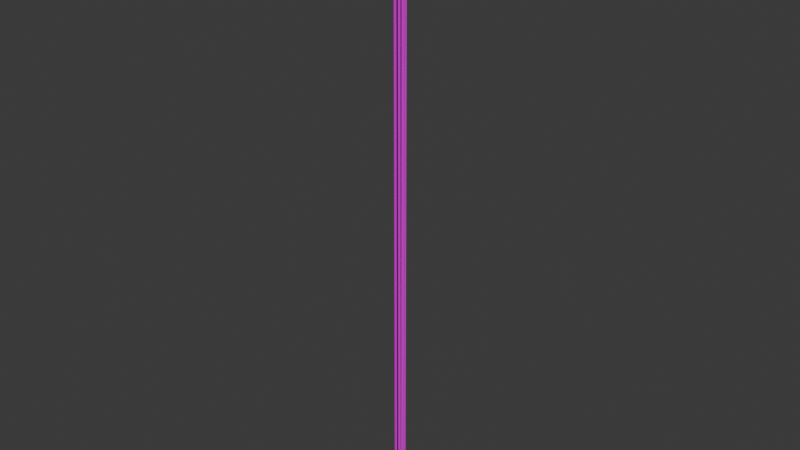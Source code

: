 # Source: WandPillar01.blend  (saved by Blender 4.0.36; exported with 4.5.12 LTS)
import bpy
from mathutils import Matrix  # noqa: F401  (used for matrix-valued properties, if any)

bpy.ops.wm.read_factory_settings(use_empty=True)
scene = bpy.context.scene
scene.name = 'Scene'

# ---- collections
col_collection = bpy.data.collections.new('Collection'); scene.collection.children.link(col_collection)

# ---- images (referenced by path relative to the original .blend; pixels are not part of the script)
import os
ASSET_DIR = os.environ.get("B2B_ASSET_DIR", "")  # directory of the original .blend (textures are referenced by path, not embedded)
HERE = os.path.dirname(os.path.abspath(__file__))  # packed textures are extracted next to this script under _unpacked/

def load_image(name, relpath, width, height, colorspace="sRGB"):
    """Load a texture the original file referenced (path relative to the .blend, or extracted next to this script)."""
    p = next((c for c in (os.path.join(HERE, relpath), os.path.join(ASSET_DIR, relpath)) if relpath and os.path.exists(c)), "")
    if p:
        img = bpy.data.images.load(p, check_existing=True)
        img.name = name
    else:  # same state as the original file: an image datablock whose file is absent (Cycles renders it pink)
        img = bpy.data.images.new(name, width, height)
        img.source = "FILE"
        img.filepath = "//" + (relpath or name)
    img.colorspace_settings.name = colorspace
    return img
img_brushed_metal_metallic_png = load_image('brushed-metal_metallic.png', 'ExportedFbx/StaticMesh/wip/brushed-metal-ue/brushed-metal_metallic.png', 1024, 1024, 'sRGB')
img_brushed_metal_roughness_png = load_image('brushed-metal_roughness.png', 'ExportedFbx/StaticMesh/wip/brushed-metal-ue/brushed-metal_roughness.png', 1024, 1024, 'sRGB')
img_brushed_metal_normal_dx_png = load_image('brushed-metal_normal-dx.png', 'ExportedFbx/StaticMesh/wip/brushed-metal-ue/brushed-metal_normal-dx.png', 1024, 1024, 'sRGB')
img_brushed_metal_albedo_png = load_image('brushed-metal_albedo.png', 'ExportedFbx/StaticMesh/wip/brushed-metal-ue/brushed-metal_albedo.png', 1024, 1024, 'sRGB')
img_brushed_metal_ao_png = load_image('brushed-metal_ao.png', 'ExportedFbx/StaticMesh/wip/brushed-metal-ue/brushed-metal_ao.png', 1024, 1024, 'sRGB')

# ---- materials (node trees are filled in below, after node groups)
mat_metal = bpy.data.materials.new('Metal')
mat_metal.use_transparent_shadow = False

# ---- material node trees
mat_metal.use_nodes = True; mat_metal.node_tree.nodes.clear()
_N = mat_metal.node_tree.nodes; _L = mat_metal.node_tree.links
n0 = _N.new('ShaderNodeOutputMaterial'); n0.name = 'Material Output'; n0.location = (264, 258)
n1 = _N.new('ShaderNodeBsdfPrincipled'); n1.name = 'Principled BSDF'; n1.location = (-26, 258)
n1.inputs[3].default_value = 1.45
n2 = _N.new('ShaderNodeTexImage'); n2.name = 'Image Texture.002'; n2.location = (-573, 219)
n2.image = img_brushed_metal_metallic_png
n3 = _N.new('ShaderNodeTexImage'); n3.name = 'Image Texture.004'; n3.location = (-695, -192)
n3.image = img_brushed_metal_roughness_png
n4 = _N.new('ShaderNodeTexImage'); n4.name = 'Image Texture.003'; n4.location = (-362, -217)
n4.image = img_brushed_metal_normal_dx_png
n5 = _N.new('ShaderNodeTexImage'); n5.name = 'Image Texture'; n5.location = (-1314, 334)
n5.image = img_brushed_metal_albedo_png
n6 = _N.new('ShaderNodeTexImage'); n6.name = 'Image Texture.001'; n6.location = (-1023, 122)
n6.image = img_brushed_metal_ao_png
n7 = _N.new('ShaderNodeMix'); n7.name = 'Mix'; n7.location = (-560, 457)
n7.width = 181
n7.data_type = 'RGBA'
n7.blend_type = 'MULTIPLY'
_L.new(n1.outputs[0], n0.inputs[0])
_L.new(n4.outputs[0], n1.inputs[5])
_L.new(n2.outputs[0], n1.inputs[1])
_L.new(n3.outputs[0], n1.inputs[2])
_L.new(n5.outputs[0], n7.inputs[6])
_L.new(n6.outputs[0], n7.inputs[7])
_L.new(n7.outputs[2], n1.inputs[0])
n0.is_active_output = True

# ---- world
world_world = bpy.data.worlds.new('World'); scene.world = world_world
world_world.use_nodes = True; world_world.node_tree.nodes.clear()
_N = world_world.node_tree.nodes; _L = world_world.node_tree.links
n0 = _N.new('ShaderNodeOutputWorld'); n0.name = 'World Output'; n0.location = (300, 300)
n1 = _N.new('ShaderNodeBackground'); n1.name = 'Background'; n1.location = (10, 300)
n1.inputs[0].default_value = (0.05088, 0.05088, 0.05088, 1.0)
_L.new(n1.outputs[0], n0.inputs[0])
n0.is_active_output = True
world_world.color = (0.05088, 0.05088, 0.05088)
world_world.use_sun_shadow = False
world_world.sun_shadow_jitter_overblur = 0.0

# ---- meshes
me_circle_001 = bpy.data.meshes.new('Circle.001')
me_circle_001.from_pydata([(-0.3524, 0.8532, -48.57), (-0.8525, 0.3541, -48.57), (-0.8527, 0.1186, -48.57), (-0.6858, 0.5205, -48.57), (-0.5191, 0.6868, -48.57), (-0.1169, 0.853, -48.57), (-0.3249, 0.7865, -48.57), (-0.7859, 0.3264, -48.57), (-0.7861, 0.1093, -48.57), (-0.6322, 0.4798, -48.57), (-0.4785, 0.6331, -48.57), (-0.1078, 0.7863, -48.57), (4.655e-08, 0.1738, -48.57), (-0.03391, 0.1705, -48.57), (-0.06652, 0.1606, -48.57), (-0.09658, 0.1445, -48.57), (-0.1229, 0.1229, -48.57), (-0.1445, 0.09658, -48.57), (-0.1606, 0.06653, -48.57), (-0.1705, 0.03391, -48.57), (-0.1738, 1.83e-08, -48.57), (4.655e-08, 0.2243, -48.57), (-0.04376, 0.22, -48.57), (-0.08583, 0.2072, -48.57), (-0.1246, 0.1865, -48.57), (-0.1586, 0.1586, -48.57), (-0.1865, 0.1246, -48.57), (-0.2072, 0.08583, -48.57), (-0.22, 0.04376, -48.57), (-0.2243, 1.83e-08, -48.57), (-0.8156, 0.3909, -48.57), (-0.7518, 0.3604, -48.57), (-0.8526, 0.2997, -48.57), (-0.7859, 0.2762, -48.57), (-0.4022, 0.8035, -48.57), (-0.3708, 0.7407, -48.57), (-0.283, 0.8531, -48.57), (-0.2609, 0.7864, -48.57), (-0.4022, 0.8035, 48.93), (-0.3524, 0.8532, 48.93), (-0.8526, 0.2997, 48.93), (-0.8525, 0.3541, 48.93), (-0.8156, 0.3909, 48.93), (-0.6858, 0.5205, 48.93), (-0.283, 0.8531, 48.93), (-0.1169, 0.853, 48.93), (-0.3708, 0.7407, 48.93), (-0.3249, 0.7865, 48.93), (-0.7859, 0.2762, 48.93), (-0.7859, 0.3264, 48.93), (-0.7518, 0.3604, 48.93), (-0.6322, 0.4798, 48.93), (-0.2609, 0.7864, 48.93), (-0.1078, 0.7863, 48.93), (-0.5191, 0.6868, 48.93), (-0.4785, 0.6331, 48.93), (-0.7861, 0.1093, 48.93), (-0.8527, 0.1186, 48.93), (-0.03391, 0.1705, 48.93), (4.655e-08, 0.1738, 48.93), (-0.06652, 0.1606, 48.93), (-0.09658, 0.1445, 48.93), (-0.1229, 0.1229, 48.93), (-0.1445, 0.09658, 48.93), (-0.1606, 0.06653, 48.93), (-0.1705, 0.03391, 48.93), (-0.1738, 1.83e-08, 48.93), (-0.04376, 0.22, 48.93), (-0.1246, 0.1865, 48.93), (4.655e-08, 0.2243, 48.93), (-0.08583, 0.2072, 48.93), (-0.1586, 0.1586, 48.93), (-0.1865, 0.1246, 48.93), (-0.2072, 0.08583, 48.93), (-0.22, 0.04376, 48.93), (-0.2243, 1.83e-08, 48.93), (0.3524, 0.8532, -48.57), (0.8525, 0.3541, -48.57), (0.8527, 0.1186, -48.57), (0.6858, 0.5205, -48.57), (0.5191, 0.6868, -48.57), (0.1169, 0.853, -48.57), (0.3249, 0.7865, -48.57), (0.7859, 0.3264, -48.57), (0.7861, 0.1093, -48.57), (0.6322, 0.4798, -48.57), (0.4785, 0.6331, -48.57), (0.1078, 0.7863, -48.57), (0.03391, 0.1705, -48.57), (0.06653, 0.1606, -48.57), (0.09658, 0.1445, -48.57), (0.1229, 0.1229, -48.57), (0.1445, 0.09658, -48.57), (0.1606, 0.06653, -48.57), (0.1705, 0.03391, -48.57), (0.1738, 1.83e-08, -48.57), (0.04376, 0.22, -48.57), (0.08583, 0.2072, -48.57), (0.1246, 0.1865, -48.57), (0.1586, 0.1586, -48.57), (0.1865, 0.1246, -48.57), (0.2072, 0.08583, -48.57), (0.22, 0.04376, -48.57), (0.2243, 1.83e-08, -48.57), (0.8156, 0.3909, -48.57), (0.7518, 0.3604, -48.57), (0.8526, 0.2997, -48.57), (0.7859, 0.2762, -48.57), (0.4022, 0.8035, -48.57), (0.3708, 0.7407, -48.57), (0.283, 0.8531, -48.57), (0.2609, 0.7864, -48.57), (0.4022, 0.8035, 48.93), (0.3524, 0.8532, 48.93), (0.8526, 0.2997, 48.93), (0.8525, 0.3541, 48.93), (0.8156, 0.3909, 48.93), (0.6858, 0.5205, 48.93), (0.283, 0.8531, 48.93), (0.1169, 0.853, 48.93), (0.3708, 0.7407, 48.93), (0.3249, 0.7865, 48.93), (0.7859, 0.2762, 48.93), (0.7859, 0.3264, 48.93), (0.7518, 0.3604, 48.93), (0.6322, 0.4798, 48.93), (0.2609, 0.7864, 48.93), (0.1078, 0.7863, 48.93), (0.5191, 0.6868, 48.93), (0.4785, 0.6331, 48.93), (0.7861, 0.1093, 48.93), (0.8527, 0.1186, 48.93), (0.03391, 0.1705, 48.93), (0.06653, 0.1606, 48.93), (0.09658, 0.1445, 48.93), (0.1229, 0.1229, 48.93), (0.1445, 0.09658, 48.93), (0.1606, 0.06653, 48.93), (0.1705, 0.03391, 48.93), (0.1738, 1.83e-08, 48.93), (0.04376, 0.22, 48.93), (0.1246, 0.1865, 48.93), (0.08583, 0.2072, 48.93), (0.1586, 0.1586, 48.93), (0.1865, 0.1246, 48.93), (0.2072, 0.08583, 48.93), (0.22, 0.04376, 48.93), (0.2243, 1.83e-08, 48.93), (-0.3524, -0.8532, -48.57), (-0.8525, -0.3541, -48.57), (-0.8527, -0.1186, -48.57), (-0.6858, -0.5205, -48.57), (-0.5191, -0.6868, -48.57), (-0.1169, -0.853, -48.57), (-0.3249, -0.7865, -48.57), (-0.7859, -0.3264, -48.57), (-0.7861, -0.1093, -48.57), (-0.6322, -0.4798, -48.57), (-0.4785, -0.6331, -48.57), (-0.1078, -0.7863, -48.57), (4.655e-08, -0.1738, -48.57), (-0.03391, -0.1705, -48.57), (-0.06652, -0.1606, -48.57), (-0.09658, -0.1445, -48.57), (-0.1229, -0.1229, -48.57), (-0.1445, -0.09658, -48.57), (-0.1606, -0.06653, -48.57), (-0.1705, -0.03391, -48.57), (4.655e-08, -0.2243, -48.57), (-0.04376, -0.22, -48.57), (-0.08583, -0.2072, -48.57), (-0.1246, -0.1865, -48.57), (-0.1586, -0.1586, -48.57), (-0.1865, -0.1246, -48.57), (-0.2072, -0.08583, -48.57), (-0.22, -0.04376, -48.57), (-0.8156, -0.3909, -48.57), (-0.7518, -0.3604, -48.57), (-0.8526, -0.2997, -48.57), (-0.7859, -0.2762, -48.57), (-0.4022, -0.8035, -48.57), (-0.3708, -0.7407, -48.57), (-0.283, -0.8531, -48.57), (-0.2609, -0.7864, -48.57), (-0.4022, -0.8035, 48.93), (-0.3524, -0.8532, 48.93), (-0.8526, -0.2997, 48.93), (-0.8525, -0.3541, 48.93), (-0.8156, -0.3909, 48.93), (-0.6858, -0.5205, 48.93), (-0.283, -0.8531, 48.93), (-0.1169, -0.853, 48.93), (-0.3708, -0.7407, 48.93), (-0.3249, -0.7865, 48.93), (-0.7859, -0.2762, 48.93), (-0.7859, -0.3264, 48.93), (-0.7518, -0.3604, 48.93), (-0.6322, -0.4798, 48.93), (-0.2609, -0.7864, 48.93), (-0.1078, -0.7863, 48.93), (-0.5191, -0.6868, 48.93), (-0.4785, -0.6331, 48.93), (-0.7861, -0.1093, 48.93), (-0.8527, -0.1186, 48.93), (-0.03391, -0.1705, 48.93), (4.655e-08, -0.1738, 48.93), (-0.06652, -0.1606, 48.93), (-0.09658, -0.1445, 48.93), (-0.1229, -0.1229, 48.93), (-0.1445, -0.09658, 48.93), (-0.1606, -0.06653, 48.93), (-0.1705, -0.03391, 48.93), (-0.04376, -0.22, 48.93), (-0.1246, -0.1865, 48.93), (4.655e-08, -0.2243, 48.93), (-0.08583, -0.2072, 48.93), (-0.1586, -0.1586, 48.93), (-0.1865, -0.1246, 48.93), (-0.2072, -0.08583, 48.93), (-0.22, -0.04376, 48.93), (0.3524, -0.8532, -48.57), (0.8525, -0.3541, -48.57), (0.8527, -0.1186, -48.57), (0.6858, -0.5205, -48.57), (0.5191, -0.6868, -48.57), (0.1169, -0.853, -48.57), (0.3249, -0.7865, -48.57), (0.7859, -0.3264, -48.57), (0.7861, -0.1093, -48.57), (0.6322, -0.4798, -48.57), (0.4785, -0.6331, -48.57), (0.1078, -0.7863, -48.57), (0.03391, -0.1705, -48.57), (0.06653, -0.1606, -48.57), (0.09658, -0.1445, -48.57), (0.1229, -0.1229, -48.57), (0.1445, -0.09658, -48.57), (0.1606, -0.06653, -48.57), (0.1705, -0.03391, -48.57), (0.04376, -0.22, -48.57), (0.08583, -0.2072, -48.57), (0.1246, -0.1865, -48.57), (0.1586, -0.1586, -48.57), (0.1865, -0.1246, -48.57), (0.2072, -0.08583, -48.57), (0.22, -0.04376, -48.57), (0.8156, -0.3909, -48.57), (0.7518, -0.3604, -48.57), (0.8526, -0.2997, -48.57), (0.7859, -0.2762, -48.57), (0.4022, -0.8035, -48.57), (0.3708, -0.7407, -48.57), (0.283, -0.8531, -48.57), (0.2609, -0.7864, -48.57), (0.4022, -0.8035, 48.93), (0.3524, -0.8532, 48.93), (0.8526, -0.2997, 48.93), (0.8525, -0.3541, 48.93), (0.8156, -0.3909, 48.93), (0.6858, -0.5205, 48.93), (0.283, -0.8531, 48.93), (0.1169, -0.853, 48.93), (0.3708, -0.7407, 48.93), (0.3249, -0.7865, 48.93), (0.7859, -0.2762, 48.93), (0.7859, -0.3264, 48.93), (0.7518, -0.3604, 48.93), (0.6322, -0.4798, 48.93), (0.2609, -0.7864, 48.93), (0.1078, -0.7863, 48.93), (0.5191, -0.6868, 48.93), (0.4785, -0.6331, 48.93), (0.7861, -0.1093, 48.93), (0.8527, -0.1186, 48.93), (0.03391, -0.1705, 48.93), (0.06653, -0.1606, 48.93), (0.09658, -0.1445, 48.93), (0.1229, -0.1229, 48.93), (0.1445, -0.09658, 48.93), (0.1606, -0.06653, 48.93), (0.1705, -0.03391, 48.93), (0.04376, -0.22, 48.93), (0.1246, -0.1865, 48.93), (0.08583, -0.2072, 48.93), (0.1586, -0.1586, 48.93), (0.1865, -0.1246, 48.93), (0.2072, -0.08583, 48.93), (0.22, -0.04376, 48.93), (4.655e-08, 0.1701, -49.2), (4.655e-08, 0.1701, -48.49), (0.03318, 0.1668, -49.2), (0.03318, 0.1668, -48.49), (0.06509, 0.1571, -49.2), (0.06509, 0.1571, -48.49), (0.0945, 0.1414, -49.2), (0.0945, 0.1414, -48.49), (0.1203, 0.1203, -49.2), (0.1203, 0.1203, -48.49), (0.1414, 0.0945, -49.2), (0.1414, 0.0945, -48.49), (0.1571, 0.06509, -49.2), (0.1571, 0.06509, -48.49), (0.1668, 0.03318, -49.2), (0.1668, 0.03318, -48.49), (0.1701, 1.83e-08, -49.2), (0.1701, 1.83e-08, -48.49), (0.1668, -0.03318, -49.2), (0.1668, -0.03318, -48.49), (0.1571, -0.06509, -49.2), (0.1571, -0.06509, -48.49), (0.1414, -0.0945, -49.2), (0.1414, -0.0945, -48.49), (0.1203, -0.1203, -49.2), (0.1203, -0.1203, -48.49), (0.0945, -0.1414, -49.2), (0.0945, -0.1414, -48.49), (0.06509, -0.1571, -49.2), (0.06509, -0.1571, -48.49), (0.03318, -0.1668, -49.2), (0.03318, -0.1668, -48.49), (4.655e-08, -0.1701, -49.2), (4.655e-08, -0.1701, -48.49), (-0.03318, -0.1668, -49.2), (-0.03318, -0.1668, -48.49), (-0.06509, -0.1571, -49.2), (-0.06509, -0.1571, -48.49), (-0.0945, -0.1414, -49.2), (-0.0945, -0.1414, -48.49), (-0.1203, -0.1203, -49.2), (-0.1203, -0.1203, -48.49), (-0.1414, -0.0945, -49.2), (-0.1414, -0.0945, -48.49), (-0.1571, -0.06509, -49.2), (-0.1571, -0.06509, -48.49), (-0.1668, -0.03318, -49.2), (-0.1668, -0.03318, -48.49), (-0.1701, 1.83e-08, -49.2), (-0.1701, 1.83e-08, -48.49), (-0.1668, 0.03318, -49.2), (-0.1668, 0.03318, -48.49), (-0.1571, 0.06509, -49.2), (-0.1571, 0.06509, -48.49), (-0.1414, 0.0945, -49.2), (-0.1414, 0.0945, -48.49), (-0.1203, 0.1203, -49.2), (-0.1203, 0.1203, -48.49), (-0.0945, 0.1414, -49.2), (-0.0945, 0.1414, -48.49), (-0.06509, 0.1571, -49.2), (-0.06509, 0.1571, -48.49), (-0.03318, 0.1668, -49.2), (-0.03318, 0.1668, -48.49), (4.655e-08, 0.1701, -48.94), (0.03318, 0.1668, -48.94), (0.06509, 0.1571, -48.94), (0.0945, 0.1414, -48.94), (0.1203, 0.1203, -48.94), (0.1414, 0.0945, -48.94), (0.1571, 0.06509, -48.94), (0.1668, 0.03318, -48.94), (0.1701, 1.83e-08, -48.94), (0.1668, -0.03318, -48.94), (0.1571, -0.06509, -48.94), (0.1414, -0.0945, -48.94), (0.1203, -0.1203, -48.94), (0.0945, -0.1414, -48.94), (0.06509, -0.1571, -48.94), (0.03318, -0.1668, -48.94), (4.655e-08, -0.1701, -48.94), (-0.03318, -0.1668, -48.94), (-0.06509, -0.1571, -48.94), (-0.0945, -0.1414, -48.94), (-0.1203, -0.1203, -48.94), (-0.1414, -0.0945, -48.94), (-0.1571, -0.06509, -48.94), (-0.1668, -0.03318, -48.94), (-0.1701, 1.83e-08, -48.94), (-0.1668, 0.03318, -48.94), (-0.1571, 0.06509, -48.94), (-0.1414, 0.0945, -48.94), (-0.1203, 0.1203, -48.94), (-0.0945, 0.1414, -48.94), (-0.06509, 0.1571, -48.94), (-0.03318, 0.1668, -48.94), (2.327e-08, 0.8505, -49.27), (0.1659, 0.8341, -49.27), (0.1659, 0.8341, -48.94), (0.3255, 0.7857, -49.27), (0.3255, 0.7857, -48.94), (0.4725, 0.7071, -49.27), (0.4725, 0.7071, -48.94), (0.6014, 0.6014, -49.27), (0.6014, 0.6014, -48.94), (0.7071, 0.4725, -49.27), (0.7071, 0.4725, -48.94), (0.7857, 0.3255, -49.27), (0.7857, 0.3255, -48.94), (0.8341, 0.1659, -49.27), (0.8341, 0.1659, -48.94), (0.8505, 1.178e-08, -49.27), (0.8505, 1.178e-08, -48.94), (0.8341, -0.1659, -49.27), (0.8341, -0.1659, -48.94), (0.7857, -0.3255, -49.27), (0.7857, -0.3255, -48.94), (0.7071, -0.4725, -49.27), (0.7071, -0.4725, -48.94), (0.6014, -0.6014, -49.27), (0.6014, -0.6014, -48.94), (0.4725, -0.7071, -49.27), (0.4725, -0.7071, -48.94), (0.3255, -0.7857, -49.27), (0.3255, -0.7857, -48.94), (0.1659, -0.8341, -49.27), (0.1659, -0.8341, -48.94), (2.327e-08, -0.8505, -49.27), (2.327e-08, -0.8505, -48.94), (-0.1659, -0.8341, -49.27), (-0.1659, -0.8341, -48.94), (-0.3255, -0.7857, -49.27), (-0.3255, -0.7857, -48.94), (-0.4725, -0.7071, -49.27), (-0.4725, -0.7071, -48.94), (-0.6014, -0.6014, -49.27), (-0.6014, -0.6014, -48.94), (-0.7071, -0.4725, -49.27), (-0.7071, -0.4725, -48.94), (-0.7857, -0.3255, -49.27), (-0.7857, -0.3255, -48.94), (-0.8341, -0.1659, -49.27), (-0.8341, -0.1659, -48.94), (-0.8505, 1.178e-08, -49.27), (-0.8505, 1.178e-08, -48.94), (-0.8341, 0.1659, -49.27), (-0.8341, 0.1659, -48.94), (-0.7857, 0.3255, -49.27), (-0.7857, 0.3255, -48.94), (-0.7071, 0.4725, -49.27), (-0.7071, 0.4725, -48.94), (-0.6014, 0.6014, -49.27), (-0.6014, 0.6014, -48.94), (-0.4725, 0.7071, -49.27), (-0.4725, 0.7071, -48.94), (-0.3255, 0.7857, -49.27), (-0.3255, 0.7857, -48.94), (-0.1659, 0.8341, -49.27), (-0.1659, 0.8341, -48.94), (2.327e-08, 0.8505, -48.94)], [], [(30, 31, 9, 3), (6, 37, 36, 0), (34, 35, 6, 0), (32, 33, 7, 1), (12, 21, 22, 13), (13, 22, 23, 14), (14, 23, 24, 15), (7, 33, 28, 27), (15, 24, 25, 16), (26, 31, 7, 27), (16, 25, 26, 17), (22, 37, 6, 23), (17, 26, 27, 18), (18, 27, 28, 19), (19, 28, 29, 20), (6, 35, 24, 23), (1, 7, 31, 30), (2, 8, 33, 32), (4, 10, 35, 34), (5, 36, 37, 11), (42, 43, 51, 50), (47, 39, 44, 52), (38, 39, 47, 46), (40, 41, 49, 48), (59, 58, 67, 69), (58, 60, 70, 67), (60, 61, 68, 70), (49, 73, 74, 48), (61, 62, 71, 68), (72, 73, 49, 50), (62, 63, 72, 71), (67, 70, 47, 52), (63, 64, 73, 72), (64, 65, 74, 73), (65, 66, 75, 74), (47, 70, 68, 46), (41, 42, 50, 49), (57, 40, 48, 56), (54, 38, 46, 55), (45, 53, 52, 44), (8, 2, 57, 56), (34, 0, 39, 38), (25, 24, 68, 71), (0, 36, 44, 39), (12, 13, 58, 59), (32, 1, 41, 40), (26, 25, 71, 72), (13, 14, 60, 58), (20, 29, 75, 66), (30, 3, 43, 42), (14, 15, 61, 60), (28, 33, 48, 74), (36, 5, 45, 44), (15, 16, 62, 61), (31, 26, 72, 50), (29, 28, 74, 75), (16, 17, 63, 62), (1, 30, 42, 41), (17, 18, 64, 63), (9, 31, 50, 51), (18, 19, 65, 64), (11, 37, 52, 53), (21, 12, 59, 69), (19, 20, 66, 65), (2, 32, 40, 57), (3, 9, 51, 43), (37, 22, 67, 52), (33, 8, 56, 48), (24, 35, 46, 68), (10, 4, 54, 55), (22, 21, 69, 67), (4, 34, 38, 54), (5, 11, 53, 45), (35, 10, 55, 46), (104, 79, 85, 105), (82, 76, 110, 111), (108, 76, 82, 109), (106, 77, 83, 107), (12, 88, 96, 21), (88, 89, 97, 96), (89, 90, 98, 97), (83, 101, 102, 107), (90, 91, 99, 98), (100, 101, 83, 105), (91, 92, 100, 99), (96, 97, 82, 111), (92, 93, 101, 100), (93, 94, 102, 101), (94, 95, 103, 102), (82, 97, 98, 109), (77, 104, 105, 83), (78, 106, 107, 84), (80, 108, 109, 86), (81, 87, 111, 110), (116, 124, 125, 117), (121, 126, 118, 113), (112, 120, 121, 113), (114, 122, 123, 115), (59, 69, 140, 132), (132, 140, 142, 133), (133, 142, 141, 134), (123, 122, 146, 145), (134, 141, 143, 135), (144, 124, 123, 145), (135, 143, 144, 136), (140, 126, 121, 142), (136, 144, 145, 137), (137, 145, 146, 138), (138, 146, 147, 139), (121, 120, 141, 142), (115, 123, 124, 116), (131, 130, 122, 114), (128, 129, 120, 112), (119, 118, 126, 127), (84, 130, 131, 78), (108, 112, 113, 76), (99, 143, 141, 98), (76, 113, 118, 110), (12, 59, 132, 88), (106, 114, 115, 77), (100, 144, 143, 99), (88, 132, 133, 89), (95, 139, 147, 103), (104, 116, 117, 79), (89, 133, 134, 90), (102, 146, 122, 107), (110, 118, 119, 81), (90, 134, 135, 91), (105, 124, 144, 100), (103, 147, 146, 102), (91, 135, 136, 92), (77, 115, 116, 104), (92, 136, 137, 93), (85, 125, 124, 105), (93, 137, 138, 94), (87, 127, 126, 111), (94, 138, 139, 95), (78, 131, 114, 106), (79, 117, 125, 85), (111, 126, 140, 96), (107, 122, 130, 84), (98, 141, 120, 109), (86, 129, 128, 80), (96, 140, 69, 21), (80, 128, 112, 108), (81, 119, 127, 87), (109, 120, 129, 86), (176, 151, 157, 177), (154, 148, 182, 183), (180, 148, 154, 181), (178, 149, 155, 179), (160, 161, 169, 168), (161, 162, 170, 169), (162, 163, 171, 170), (155, 174, 175, 179), (163, 164, 172, 171), (173, 174, 155, 177), (164, 165, 173, 172), (169, 170, 154, 183), (165, 166, 174, 173), (166, 167, 175, 174), (167, 20, 29, 175), (154, 170, 171, 181), (149, 176, 177, 155), (150, 178, 179, 156), (152, 180, 181, 158), (153, 159, 183, 182), (188, 196, 197, 189), (193, 198, 190, 185), (184, 192, 193, 185), (186, 194, 195, 187), (205, 214, 212, 204), (204, 212, 215, 206), (206, 215, 213, 207), (195, 194, 219, 218), (207, 213, 216, 208), (217, 196, 195, 218), (208, 216, 217, 209), (212, 198, 193, 215), (209, 217, 218, 210), (210, 218, 219, 211), (211, 219, 75, 66), (193, 192, 213, 215), (187, 195, 196, 188), (203, 202, 194, 186), (200, 201, 192, 184), (191, 190, 198, 199), (156, 202, 203, 150), (180, 184, 185, 148), (172, 216, 213, 171), (148, 185, 190, 182), (160, 205, 204, 161), (178, 186, 187, 149), (173, 217, 216, 172), (161, 204, 206, 162), (176, 188, 189, 151), (162, 206, 207, 163), (175, 219, 194, 179), (182, 190, 191, 153), (163, 207, 208, 164), (177, 196, 217, 173), (29, 75, 219, 175), (164, 208, 209, 165), (149, 187, 188, 176), (165, 209, 210, 166), (157, 197, 196, 177), (166, 210, 211, 167), (159, 199, 198, 183), (168, 214, 205, 160), (167, 211, 66, 20), (150, 203, 186, 178), (151, 189, 197, 157), (183, 198, 212, 169), (179, 194, 202, 156), (171, 213, 192, 181), (158, 201, 200, 152), (169, 212, 214, 168), (152, 200, 184, 180), (153, 191, 199, 159), (181, 192, 201, 158), (246, 247, 229, 223), (226, 253, 252, 220), (250, 251, 226, 220), (248, 249, 227, 221), (160, 168, 239, 232), (232, 239, 240, 233), (233, 240, 241, 234), (227, 249, 245, 244), (234, 241, 242, 235), (243, 247, 227, 244), (235, 242, 243, 236), (239, 253, 226, 240), (236, 243, 244, 237), (237, 244, 245, 238), (238, 245, 103, 95), (226, 251, 241, 240), (221, 227, 247, 246), (222, 228, 249, 248), (224, 230, 251, 250), (225, 252, 253, 231), (258, 259, 267, 266), (263, 255, 260, 268), (254, 255, 263, 262), (256, 257, 265, 264), (205, 274, 281, 214), (274, 275, 283, 281), (275, 276, 282, 283), (265, 286, 287, 264), (276, 277, 284, 282), (285, 286, 265, 266), (277, 278, 285, 284), (281, 283, 263, 268), (278, 279, 286, 285), (279, 280, 287, 286), (280, 139, 147, 287), (263, 283, 282, 262), (257, 258, 266, 265), (273, 256, 264, 272), (270, 254, 262, 271), (261, 269, 268, 260), (228, 222, 273, 272), (250, 220, 255, 254), (242, 241, 282, 284), (220, 252, 260, 255), (160, 232, 274, 205), (248, 221, 257, 256), (243, 242, 284, 285), (232, 233, 275, 274), (246, 223, 259, 258), (233, 234, 276, 275), (245, 249, 264, 287), (252, 225, 261, 260), (234, 235, 277, 276), (247, 243, 285, 266), (103, 245, 287, 147), (235, 236, 278, 277), (221, 246, 258, 257), (236, 237, 279, 278), (229, 247, 266, 267), (237, 238, 280, 279), (231, 253, 268, 269), (238, 95, 139, 280), (222, 248, 256, 273), (223, 229, 267, 259), (253, 239, 281, 268), (249, 228, 272, 264), (241, 251, 262, 282), (230, 224, 270, 271), (239, 168, 214, 281), (224, 250, 254, 270), (225, 231, 269, 261), (251, 230, 271, 262), (352, 289, 291, 353), (353, 291, 293, 354), (354, 293, 295, 355), (355, 295, 297, 356), (356, 297, 299, 357), (357, 299, 301, 358), (358, 301, 303, 359), (359, 303, 305, 360), (360, 305, 307, 361), (361, 307, 309, 362), (362, 309, 311, 363), (363, 311, 313, 364), (364, 313, 315, 365), (365, 315, 317, 366), (366, 317, 319, 367), (367, 319, 321, 368), (368, 321, 323, 369), (369, 323, 325, 370), (370, 325, 327, 371), (371, 327, 329, 372), (372, 329, 331, 373), (373, 331, 333, 374), (374, 333, 335, 375), (375, 335, 337, 376), (376, 337, 339, 377), (377, 339, 341, 378), (378, 341, 343, 379), (379, 343, 345, 380), (380, 345, 347, 381), (381, 347, 349, 382), (291, 289, 351, 349, 347, 345, 343, 341, 339, 337, 335, 333, 331, 329, 327, 325, 323, 321, 319, 317, 315, 313, 311, 309, 307, 305, 303, 301, 299, 297, 295, 293), (382, 349, 351, 383), (383, 351, 289, 352), (288, 290, 292, 294, 296, 298, 300, 302, 304, 306, 308, 310, 312, 314, 316, 318, 320, 322, 324, 326, 328, 330, 332, 334, 336, 338, 340, 342, 344, 346, 348, 350), (312, 310, 405, 407), (294, 292, 387, 389), (373, 374, 428, 426), (346, 344, 439, 441), (374, 375, 430, 428), (328, 326, 421, 423), (375, 376, 432, 430), (310, 308, 403, 405), (376, 377, 434, 432), (292, 290, 385, 387), (344, 342, 437, 439), (377, 378, 436, 434), (326, 324, 419, 421), (378, 379, 438, 436), (308, 306, 401, 403), (352, 353, 386, 447), (379, 380, 440, 438), (353, 354, 388, 386), (342, 340, 435, 437), (380, 381, 442, 440), (290, 288, 384, 385), (354, 355, 390, 388), (324, 322, 417, 419), (381, 382, 444, 442), (306, 304, 399, 401), (355, 356, 392, 390), (382, 383, 446, 444), (356, 357, 394, 392), (340, 338, 433, 435), (383, 352, 447, 446), (357, 358, 396, 394), (322, 320, 415, 417), (445, 446, 447, 384), (443, 444, 446, 445), (441, 442, 444, 443), (439, 440, 442, 441), (437, 438, 440, 439), (435, 436, 438, 437), (433, 434, 436, 435), (431, 432, 434, 433), (429, 430, 432, 431), (427, 428, 430, 429), (425, 426, 428, 427), (423, 424, 426, 425), (421, 422, 424, 423), (419, 420, 422, 421), (417, 418, 420, 419), (415, 416, 418, 417), (413, 414, 416, 415), (411, 412, 414, 413), (409, 410, 412, 411), (407, 408, 410, 409), (405, 406, 408, 407), (403, 404, 406, 405), (401, 402, 404, 403), (399, 400, 402, 401), (397, 398, 400, 399), (395, 396, 398, 397), (393, 394, 396, 395), (391, 392, 394, 393), (389, 390, 392, 391), (387, 388, 390, 389), (385, 386, 388, 387), (384, 447, 386, 385), (372, 373, 426, 424), (330, 328, 423, 425), (371, 372, 424, 422), (348, 346, 441, 443), (296, 294, 389, 391), (370, 371, 422, 420), (314, 312, 407, 409), (369, 370, 420, 418), (332, 330, 425, 427), (368, 369, 418, 416), (350, 348, 443, 445), (298, 296, 391, 393), (367, 368, 416, 414), (316, 314, 409, 411), (366, 367, 414, 412), (334, 332, 427, 429), (365, 366, 412, 410), (288, 350, 445, 384), (364, 365, 410, 408), (300, 298, 393, 395), (318, 316, 411, 413), (363, 364, 408, 406), (336, 334, 429, 431), (362, 363, 406, 404), (361, 362, 404, 402), (302, 300, 395, 397), (320, 318, 413, 415), (360, 361, 402, 400), (338, 336, 431, 433), (359, 360, 400, 398), (358, 359, 398, 396), (304, 302, 397, 399)])
_uv = me_circle_001.uv_layers.new(name='UVMap')
_uv.uv.foreach_set('vector', [0.02785, 0.9944, 0.0284, 0.9941, 0.02944, 0.9951, 0.02897, 0.9955, 0.03209, 0.9978, 0.03264, 0.9978, 0.03245, 0.9983, 0.03185, 0.9983, 0.03142, 0.9979, 0.03169, 0.9974, 0.03209, 0.9978, 0.03185, 0.9983, 0.02754, 0.9936, 0.02811, 0.9934, 0.02811, 0.9938, 0.02754, 0.994, 0.03489, 0.9925, 0.03489, 0.9929, 0.03451, 0.9929, 0.03459, 0.9925, 0.03459, 0.9925, 0.03451, 0.9929, 0.03415, 0.9928, 0.03431, 0.9924, 0.03431, 0.9924, 0.03415, 0.9928, 0.03381, 0.9926, 0.03405, 0.9922, 0.02811, 0.9938, 0.02811, 0.9934, 0.03299, 0.9914, 0.0331, 0.9917, 0.03405, 0.9922, 0.03381, 0.9926, 0.03352, 0.9924, 0.03383, 0.992, 0.03328, 0.9921, 0.0284, 0.9941, 0.02811, 0.9938, 0.0331, 0.9917, 0.03383, 0.992, 0.03352, 0.9924, 0.03328, 0.9921, 0.03364, 0.9918, 0.03451, 0.9929, 0.03264, 0.9978, 0.03209, 0.9978, 0.03415, 0.9928, 0.03364, 0.9918, 0.03328, 0.9921, 0.0331, 0.9917, 0.0335, 0.9916, 0.0335, 0.9916, 0.0331, 0.9917, 0.03299, 0.9914, 0.03342, 0.9913, 0.03342, 0.9913, 0.03299, 0.9914, 0.03295, 0.991, 0.03339, 0.991, 0.03209, 0.9978, 0.03169, 0.9974, 0.03381, 0.9926, 0.03415, 0.9928, 0.02754, 0.994, 0.02811, 0.9938, 0.0284, 0.9941, 0.02785, 0.9944, 0.02753, 0.992, 0.02811, 0.9919, 0.02811, 0.9934, 0.02754, 0.9936, 0.03041, 0.9969, 0.03076, 0.9964, 0.03169, 0.9974, 0.03142, 0.9979, 0.03388, 0.9983, 0.03245, 0.9983, 0.03264, 0.9978, 0.03396, 0.9978, 0.06533, 0.9241, 0.06422, 0.9252, 0.06375, 0.9248, 0.06479, 0.9238, 0.0611, 0.9275, 0.06134, 0.928, 0.06074, 0.928, 0.06055, 0.9275, 0.06177, 0.9276, 0.06134, 0.928, 0.0611, 0.9275, 0.0615, 0.9271, 0.06565, 0.9233, 0.06565, 0.9237, 0.06508, 0.9235, 0.06508, 0.9231, 0.0583, 0.9222, 0.0586, 0.9222, 0.05868, 0.9226, 0.0583, 0.9226, 0.0586, 0.9222, 0.05888, 0.9221, 0.05904, 0.9225, 0.05868, 0.9226, 0.05888, 0.9221, 0.05914, 0.9219, 0.05938, 0.9223, 0.05904, 0.9225, 0.06508, 0.9235, 0.06009, 0.9214, 0.0602, 0.9211, 0.06508, 0.9231, 0.05914, 0.9219, 0.05936, 0.9217, 0.05967, 0.9221, 0.05938, 0.9223, 0.05991, 0.9218, 0.06009, 0.9214, 0.06508, 0.9235, 0.06479, 0.9238, 0.05936, 0.9217, 0.05955, 0.9215, 0.05991, 0.9218, 0.05967, 0.9221, 0.05868, 0.9226, 0.05904, 0.9225, 0.0611, 0.9275, 0.06055, 0.9275, 0.05955, 0.9215, 0.05969, 0.9213, 0.06009, 0.9214, 0.05991, 0.9218, 0.05969, 0.9213, 0.05977, 0.921, 0.0602, 0.9211, 0.06009, 0.9214, 0.05977, 0.921, 0.0598, 0.9207, 0.06024, 0.9207, 0.0602, 0.9211, 0.0611, 0.9275, 0.05904, 0.9225, 0.05938, 0.9223, 0.0615, 0.9271, 0.06565, 0.9237, 0.06533, 0.9241, 0.06479, 0.9238, 0.06508, 0.9235, 0.06566, 0.9217, 0.06565, 0.9233, 0.06508, 0.9231, 0.06508, 0.9216, 0.06278, 0.9266, 0.06177, 0.9276, 0.0615, 0.9271, 0.06243, 0.9261, 0.05931, 0.928, 0.05923, 0.9275, 0.06055, 0.9275, 0.06074, 0.928, 0.06301, 0.8991, 0.06246, 0.8991, 0.06246, 0.0009766, 0.06301, 0.0009766, 0.1422, 0.8755, 0.1416, 0.8755, 0.1416, 0.0009766, 0.1422, 0.0009766, 0.02507, 0.9832, 0.02465, 0.9832, 0.02465, 0.0009766, 0.02507, 0.0009766, 0.1416, 0.8755, 0.1411, 0.8755, 0.1411, 0.0009766, 0.1416, 0.0009766, 0.06817, 0.8863, 0.06787, 0.8863, 0.06787, 0.0009766, 0.06817, 0.0009766, 0.109, 0.8757, 0.1085, 0.8757, 0.1085, 0.0009766, 0.109, 0.0009766, 0.02546, 0.9832, 0.02507, 0.9832, 0.02507, 0.0009766, 0.02546, 0.0009766, 0.06787, 0.8863, 0.06756, 0.8863, 0.06756, 0.0009766, 0.06787, 0.0009766, 0.1824, 0.8707, 0.182, 0.8707, 0.182, 0.0009766, 0.1824, 0.0009766, 0.1466, 0.8753, 0.1451, 0.8753, 0.1451, 0.0009766, 0.1466, 0.0009766, 0.06756, 0.8863, 0.06726, 0.8863, 0.06726, 0.0009766, 0.06756, 0.0009766, 0.02319, 0.9859, 0.01869, 0.9859, 0.01869, 0.0009766, 0.02319, 0.0009766, 0.1411, 0.8755, 0.1397, 0.8755, 0.1397, 0.0009766, 0.1411, 0.0009766, 0.06726, 0.8863, 0.06696, 0.8863, 0.06696, 0.0009766, 0.06726, 0.0009766, 0.02982, 0.9832, 0.02546, 0.9832, 0.02546, 0.0009766, 0.02982, 0.0009766, 0.09947, 0.8776, 0.09912, 0.8776, 0.09912, 0.0009766, 0.09947, 0.0009766, 0.06696, 0.8863, 0.0667, 0.8863, 0.0667, 0.0009766, 0.06696, 0.0009766, 0.147, 0.8753, 0.1466, 0.8753, 0.1466, 0.0009766, 0.147, 0.0009766, 0.0667, 0.8863, 0.06646, 0.8863, 0.06646, 0.0009766, 0.0667, 0.0009766, 0.09427, 0.8805, 0.09288, 0.8805, 0.09288, 0.0009766, 0.09427, 0.0009766, 0.07238, 0.8863, 0.07214, 0.8863, 0.07214, 0.0009766, 0.07238, 0.0009766, 0.1749, 0.8708, 0.1736, 0.8708, 0.1736, 0.0009766, 0.1749, 0.0009766, 0.1768, 0.8707, 0.1764, 0.8707, 0.1764, 0.0009766, 0.1768, 0.0009766, 0.07214, 0.8863, 0.07186, 0.8863, 0.07186, 0.0009766, 0.07214, 0.0009766, 0.1105, 0.8757, 0.109, 0.8757, 0.109, 0.0009766, 0.1105, 0.0009766, 0.05303, 0.9131, 0.05249, 0.9131, 0.05249, 0.0009766, 0.05303, 0.0009766, 0.2613, 0.8415, 0.2561, 0.8415, 0.2561, 0.0009766, 0.2613, 0.0009766, 0.1722, 0.8709, 0.1708, 0.8709, 0.1708, 0.0009766, 0.1722, 0.0009766, 0.2344, 0.8417, 0.2292, 0.8417, 0.2292, 0.0009766, 0.2344, 0.0009766, 0.2016, 0.8554, 0.201, 0.8554, 0.201, 0.0009766, 0.2016, 0.0009766, 0.1042, 0.8776, 0.1038, 0.8776, 0.1038, 0.0009766, 0.1042, 0.0009766, 0.1436, 0.8755, 0.1422, 0.8755, 0.1422, 0.0009766, 0.1436, 0.0009766, 0.2056, 0.8527, 0.205, 0.8527, 0.205, 0.0009766, 0.2056, 0.0009766, 0.09142, 0.8805, 0.09017, 0.8805, 0.09017, 0.0009766, 0.09142, 0.0009766, 0.04192, 0.9944, 0.0408, 0.9955, 0.04034, 0.9951, 0.04137, 0.9941, 0.03769, 0.9978, 0.03792, 0.9983, 0.03733, 0.9983, 0.03714, 0.9978, 0.03835, 0.9979, 0.03792, 0.9983, 0.03769, 0.9978, 0.03808, 0.9974, 0.04224, 0.9936, 0.04224, 0.994, 0.04166, 0.9938, 0.04166, 0.9934, 0.03489, 0.9925, 0.03518, 0.9925, 0.03526, 0.9929, 0.03489, 0.9929, 0.03518, 0.9925, 0.03546, 0.9924, 0.03563, 0.9928, 0.03526, 0.9929, 0.03546, 0.9924, 0.03572, 0.9922, 0.03596, 0.9926, 0.03563, 0.9928, 0.04166, 0.9938, 0.03667, 0.9917, 0.03678, 0.9914, 0.04166, 0.9934, 0.03572, 0.9922, 0.03595, 0.992, 0.03625, 0.9924, 0.03596, 0.9926, 0.03649, 0.9921, 0.03667, 0.9917, 0.04166, 0.9938, 0.04137, 0.9941, 0.03595, 0.992, 0.03613, 0.9918, 0.03649, 0.9921, 0.03625, 0.9924, 0.03526, 0.9929, 0.03563, 0.9928, 0.03769, 0.9978, 0.03714, 0.9978, 0.03613, 0.9918, 0.03627, 0.9916, 0.03667, 0.9917, 0.03649, 0.9921, 0.03627, 0.9916, 0.03636, 0.9913, 0.03678, 0.9914, 0.03667, 0.9917, 0.03636, 0.9913, 0.03638, 0.991, 0.03682, 0.991, 0.03678, 0.9914, 0.03769, 0.9978, 0.03563, 0.9928, 0.03596, 0.9926, 0.03808, 0.9974, 0.04224, 0.994, 0.04192, 0.9944, 0.04137, 0.9941, 0.04166, 0.9938, 0.04224, 0.992, 0.04224, 0.9936, 0.04166, 0.9934, 0.04166, 0.9919, 0.03936, 0.9969, 0.03835, 0.9979, 0.03808, 0.9974, 0.03901, 0.9964, 0.03589, 0.9983, 0.03582, 0.9978, 0.03714, 0.9978, 0.03733, 0.9983, 0.05127, 0.9241, 0.05182, 0.9238, 0.05285, 0.9248, 0.05239, 0.9252, 0.0555, 0.9275, 0.05605, 0.9275, 0.05586, 0.928, 0.05527, 0.928, 0.05484, 0.9276, 0.05511, 0.9271, 0.0555, 0.9275, 0.05527, 0.928, 0.05095, 0.9233, 0.05153, 0.9231, 0.05153, 0.9235, 0.05095, 0.9237, 0.0583, 0.9222, 0.0583, 0.9226, 0.05793, 0.9226, 0.05801, 0.9222, 0.05801, 0.9222, 0.05793, 0.9226, 0.05756, 0.9225, 0.05773, 0.9221, 0.05773, 0.9221, 0.05756, 0.9225, 0.05723, 0.9223, 0.05747, 0.9219, 0.05153, 0.9235, 0.05153, 0.9231, 0.05641, 0.9211, 0.05652, 0.9214, 0.05747, 0.9219, 0.05723, 0.9223, 0.05694, 0.9221, 0.05724, 0.9217, 0.0567, 0.9218, 0.05182, 0.9238, 0.05153, 0.9235, 0.05652, 0.9214, 0.05724, 0.9217, 0.05694, 0.9221, 0.0567, 0.9218, 0.05706, 0.9215, 0.05793, 0.9226, 0.05605, 0.9275, 0.0555, 0.9275, 0.05756, 0.9225, 0.05706, 0.9215, 0.0567, 0.9218, 0.05652, 0.9214, 0.05692, 0.9213, 0.05692, 0.9213, 0.05652, 0.9214, 0.05641, 0.9211, 0.05683, 0.921, 0.05683, 0.921, 0.05641, 0.9211, 0.05637, 0.9207, 0.05681, 0.9207, 0.0555, 0.9275, 0.05511, 0.9271, 0.05723, 0.9223, 0.05756, 0.9225, 0.05095, 0.9237, 0.05153, 0.9235, 0.05182, 0.9238, 0.05127, 0.9241, 0.05095, 0.9217, 0.05153, 0.9216, 0.05153, 0.9231, 0.05095, 0.9233, 0.05383, 0.9266, 0.05418, 0.9261, 0.05511, 0.9271, 0.05484, 0.9276, 0.0573, 0.928, 0.05586, 0.928, 0.05605, 0.9275, 0.05737, 0.9275, 0.2071, 0.8525, 0.2071, 0.0009766, 0.2076, 0.0009766, 0.2076, 0.8525, 0.08813, 0.8808, 0.08813, 0.0009766, 0.08871, 0.0009766, 0.08871, 0.8808, 0.03169, 0.9822, 0.03169, 0.0009766, 0.03208, 0.0009766, 0.03208, 0.9822, 0.1569, 0.8753, 0.1569, 0.0009766, 0.1575, 0.0009766, 0.1575, 0.8753, 0.06817, 0.8863, 0.06817, 0.0009766, 0.06845, 0.0009766, 0.06845, 0.8863, 0.1134, 0.8756, 0.1134, 0.0009766, 0.1139, 0.0009766, 0.1139, 0.8756, 0.03127, 0.9822, 0.03127, 0.0009766, 0.03169, 0.0009766, 0.03169, 0.9822, 0.06845, 0.8863, 0.06845, 0.0009766, 0.06869, 0.0009766, 0.06869, 0.8863, 0.1801, 0.8707, 0.1801, 0.0009766, 0.1806, 0.0009766, 0.1806, 0.8707, 0.1143, 0.8756, 0.1143, 0.0009766, 0.1158, 0.0009766, 0.1158, 0.8756, 0.07752, 0.8861, 0.07752, 0.0009766, 0.07776, 0.0009766, 0.07776, 0.8861, 0.2359, 0.8417, 0.2359, 0.0009766, 0.2412, 0.0009766, 0.2412, 0.8417, 0.1575, 0.8753, 0.1575, 0.0009766, 0.1588, 0.0009766, 0.1588, 0.8753, 0.07776, 0.8861, 0.07776, 0.0009766, 0.07804, 0.0009766, 0.07804, 0.8861, 0.2493, 0.8415, 0.2493, 0.0009766, 0.2546, 0.0009766, 0.2546, 0.8415, 0.1634, 0.8728, 0.1634, 0.0009766, 0.1637, 0.0009766, 0.1637, 0.8728, 0.07804, 0.8861, 0.07804, 0.0009766, 0.07833, 0.0009766, 0.07833, 0.8861, 0.1139, 0.8756, 0.1139, 0.0009766, 0.1143, 0.0009766, 0.1143, 0.8756, 0.07833, 0.8861, 0.07833, 0.0009766, 0.07864, 0.0009766, 0.07864, 0.8861, 0.1207, 0.8756, 0.1207, 0.0009766, 0.1221, 0.0009766, 0.1221, 0.8756, 0.07864, 0.8861, 0.07864, 0.0009766, 0.07895, 0.0009766, 0.07895, 0.8861, 0.1901, 0.8705, 0.1901, 0.0009766, 0.1914, 0.0009766, 0.1914, 0.8705, 0.07895, 0.8861, 0.07895, 0.0009766, 0.07924, 0.0009766, 0.07924, 0.8861, 0.1119, 0.8756, 0.1119, 0.0009766, 0.1134, 0.0009766, 0.1134, 0.8756, 0.1969, 0.8556, 0.1969, 0.0009766, 0.1975, 0.0009766, 0.1975, 0.8556, 0.01278, 0.9877, 0.01278, 0.0009766, 0.01724, 0.0009766, 0.01724, 0.9877, 0.154, 0.8753, 0.154, 0.0009766, 0.1554, 0.0009766, 0.1554, 0.8753, 0.03208, 0.9822, 0.03208, 0.0009766, 0.0364, 0.0009766, 0.0364, 0.9822, 0.0505, 0.9137, 0.0505, 0.0009766, 0.05104, 0.0009766, 0.05104, 0.9137, 0.1035, 0.8776, 0.1035, 0.0009766, 0.1038, 0.0009766, 0.1038, 0.8776, 0.08677, 0.8808, 0.08677, 0.0009766, 0.08813, 0.0009766, 0.08813, 0.8808, 0.05847, 0.9056, 0.05847, 0.0009766, 0.05901, 0.0009766, 0.05901, 0.9056, 0.1235, 0.8756, 0.1235, 0.0009766, 0.1248, 0.0009766, 0.1248, 0.8756, 0.02785, 0.9876, 0.02897, 0.9865, 0.02944, 0.9869, 0.0284, 0.9879, 0.03209, 0.9842, 0.03185, 0.9836, 0.03245, 0.9836, 0.03264, 0.9842, 0.03142, 0.9841, 0.03185, 0.9836, 0.03209, 0.9842, 0.03169, 0.9846, 0.02754, 0.9884, 0.02754, 0.9879, 0.02811, 0.9882, 0.02811, 0.9886, 0.03489, 0.9895, 0.03459, 0.9895, 0.03451, 0.9891, 0.03489, 0.9891, 0.03459, 0.9895, 0.03431, 0.9896, 0.03415, 0.9892, 0.03451, 0.9891, 0.03431, 0.9896, 0.03405, 0.9897, 0.03381, 0.9894, 0.03415, 0.9892, 0.02811, 0.9882, 0.0331, 0.9902, 0.03299, 0.9906, 0.02811, 0.9886, 0.03405, 0.9897, 0.03383, 0.9899, 0.03352, 0.9896, 0.03381, 0.9894, 0.03328, 0.9899, 0.0331, 0.9902, 0.02811, 0.9882, 0.0284, 0.9879, 0.03383, 0.9899, 0.03364, 0.9902, 0.03328, 0.9899, 0.03352, 0.9896, 0.03451, 0.9891, 0.03415, 0.9892, 0.03209, 0.9842, 0.03264, 0.9842, 0.03364, 0.9902, 0.0335, 0.9904, 0.0331, 0.9902, 0.03328, 0.9899, 0.0335, 0.9904, 0.03342, 0.9907, 0.03299, 0.9906, 0.0331, 0.9902, 0.03342, 0.9907, 0.03339, 0.991, 0.03295, 0.991, 0.03299, 0.9906, 0.03209, 0.9842, 0.03415, 0.9892, 0.03381, 0.9894, 0.03169, 0.9846, 0.02754, 0.9879, 0.02785, 0.9876, 0.0284, 0.9879, 0.02811, 0.9882, 0.02753, 0.99, 0.02754, 0.9884, 0.02811, 0.9886, 0.02811, 0.99, 0.03041, 0.9851, 0.03142, 0.9841, 0.03169, 0.9846, 0.03076, 0.9855, 0.03388, 0.9836, 0.03396, 0.9842, 0.03264, 0.9842, 0.03245, 0.9836, 0.06533, 0.9173, 0.06479, 0.9176, 0.06375, 0.9165, 0.06422, 0.9162, 0.0611, 0.9139, 0.06055, 0.9139, 0.06074, 0.9133, 0.06134, 0.9133, 0.06177, 0.9138, 0.0615, 0.9143, 0.0611, 0.9139, 0.06134, 0.9133, 0.06565, 0.9181, 0.06508, 0.9183, 0.06508, 0.9179, 0.06565, 0.9176, 0.0583, 0.9192, 0.0583, 0.9188, 0.05868, 0.9188, 0.0586, 0.9192, 0.0586, 0.9192, 0.05868, 0.9188, 0.05904, 0.9189, 0.05888, 0.9193, 0.05888, 0.9193, 0.05904, 0.9189, 0.05938, 0.9191, 0.05914, 0.9194, 0.06508, 0.9179, 0.06508, 0.9183, 0.0602, 0.9203, 0.06009, 0.9199, 0.05914, 0.9194, 0.05938, 0.9191, 0.05967, 0.9193, 0.05936, 0.9196, 0.05991, 0.9196, 0.06479, 0.9176, 0.06508, 0.9179, 0.06009, 0.9199, 0.05936, 0.9196, 0.05967, 0.9193, 0.05991, 0.9196, 0.05955, 0.9199, 0.05868, 0.9188, 0.06055, 0.9139, 0.0611, 0.9139, 0.05904, 0.9189, 0.05955, 0.9199, 0.05991, 0.9196, 0.06009, 0.9199, 0.05969, 0.9201, 0.05969, 0.9201, 0.06009, 0.9199, 0.0602, 0.9203, 0.05977, 0.9204, 0.05977, 0.9204, 0.0602, 0.9203, 0.06024, 0.9207, 0.0598, 0.9207, 0.0611, 0.9139, 0.0615, 0.9143, 0.05938, 0.9191, 0.05904, 0.9189, 0.06565, 0.9176, 0.06508, 0.9179, 0.06479, 0.9176, 0.06533, 0.9173, 0.06566, 0.9197, 0.06508, 0.9197, 0.06508, 0.9183, 0.06565, 0.9181, 0.06278, 0.9148, 0.06243, 0.9152, 0.0615, 0.9143, 0.06177, 0.9138, 0.05931, 0.9133, 0.06074, 0.9133, 0.06055, 0.9139, 0.05923, 0.9139, 0.203, 0.8554, 0.203, 0.0009766, 0.2036, 0.0009766, 0.2036, 0.8554, 0.1186, 0.8756, 0.1186, 0.0009766, 0.1192, 0.0009766, 0.1192, 0.8756, 0.1017, 0.8776, 0.1017, 0.0009766, 0.102, 0.0009766, 0.102, 0.8776, 0.1867, 0.8705, 0.1867, 0.0009766, 0.1873, 0.0009766, 0.1873, 0.8705, 0.07556, 0.8861, 0.07556, 0.0009766, 0.07583, 0.0009766, 0.07583, 0.8861, 0.1358, 0.8755, 0.1358, 0.0009766, 0.1363, 0.0009766, 0.1363, 0.8755, 0.1013, 0.8776, 0.1013, 0.0009766, 0.1017, 0.0009766, 0.1017, 0.8776, 0.07583, 0.8861, 0.07583, 0.0009766, 0.07607, 0.0009766, 0.07607, 0.8861, 0.1367, 0.8755, 0.1367, 0.0009766, 0.1382, 0.0009766, 0.1382, 0.8755, 0.07015, 0.8863, 0.07015, 0.0009766, 0.07038, 0.0009766, 0.07038, 0.8863, 0.2426, 0.8415, 0.2426, 0.0009766, 0.2479, 0.0009766, 0.2479, 0.8415, 0.1873, 0.8705, 0.1873, 0.0009766, 0.1887, 0.0009766, 0.1887, 0.8705, 0.07038, 0.8863, 0.07038, 0.0009766, 0.07065, 0.0009766, 0.07065, 0.8863, 0.2158, 0.8417, 0.2158, 0.0009766, 0.2211, 0.0009766, 0.2211, 0.8417, 0.09947, 0.8776, 0.09947, 0.0009766, 0.09985, 0.0009766, 0.09985, 0.8776, 0.07065, 0.8863, 0.07065, 0.0009766, 0.07095, 0.0009766, 0.07095, 0.8863, 0.1363, 0.8755, 0.1363, 0.0009766, 0.1367, 0.0009766, 0.1367, 0.8755, 0.07095, 0.8863, 0.07095, 0.0009766, 0.07125, 0.0009766, 0.07125, 0.8863, 0.08392, 0.8808, 0.08392, 0.0009766, 0.08531, 0.0009766, 0.08531, 0.8808, 0.07125, 0.8863, 0.07125, 0.0009766, 0.07156, 0.0009766, 0.07156, 0.8863, 0.1603, 0.8753, 0.1603, 0.0009766, 0.1616, 0.0009766, 0.1616, 0.8753, 0.1783, 0.8707, 0.1783, 0.0009766, 0.1787, 0.0009766, 0.1787, 0.8707, 0.07156, 0.8863, 0.07156, 0.0009766, 0.07186, 0.0009766, 0.07186, 0.8863, 0.1343, 0.8755, 0.1343, 0.0009766, 0.1358, 0.0009766, 0.1358, 0.8755, 0.1929, 0.8589, 0.1929, 0.0009766, 0.1935, 0.0009766, 0.1935, 0.8589, 0.03786, 0.9753, 0.03786, 0.0009766, 0.04237, 0.0009766, 0.04237, 0.9753, 0.1839, 0.8706, 0.1839, 0.0009766, 0.1853, 0.0009766, 0.1853, 0.8706, 0.006875, 0.9884, 0.006875, 0.0009766, 0.01133, 0.0009766, 0.01133, 0.9884, 0.05448, 0.9062, 0.05448, 0.0009766, 0.05502, 0.0009766, 0.05502, 0.9062, 0.1652, 0.8728, 0.1652, 0.0009766, 0.1655, 0.0009766, 0.1655, 0.8728, 0.1173, 0.8756, 0.1173, 0.0009766, 0.1186, 0.0009766, 0.1186, 0.8756, 0.06446, 0.8986, 0.06446, 0.0009766, 0.06501, 0.0009766, 0.06501, 0.8986, 0.08121, 0.8808, 0.08121, 0.0009766, 0.08247, 0.0009766, 0.08247, 0.8808, 0.04192, 0.9876, 0.04137, 0.9879, 0.04034, 0.9869, 0.0408, 0.9865, 0.03769, 0.9842, 0.03714, 0.9842, 0.03733, 0.9836, 0.03792, 0.9836, 0.03835, 0.9841, 0.03808, 0.9846, 0.03769, 0.9842, 0.03792, 0.9836, 0.04224, 0.9884, 0.04166, 0.9886, 0.04166, 0.9882, 0.04224, 0.9879, 0.03489, 0.9895, 0.03489, 0.9891, 0.03526, 0.9891, 0.03518, 0.9895, 0.03518, 0.9895, 0.03526, 0.9891, 0.03563, 0.9892, 0.03546, 0.9896, 0.03546, 0.9896, 0.03563, 0.9892, 0.03596, 0.9894, 0.03572, 0.9897, 0.04166, 0.9882, 0.04166, 0.9886, 0.03678, 0.9906, 0.03667, 0.9902, 0.03572, 0.9897, 0.03596, 0.9894, 0.03625, 0.9896, 0.03595, 0.9899, 0.03649, 0.9899, 0.04137, 0.9879, 0.04166, 0.9882, 0.03667, 0.9902, 0.03595, 0.9899, 0.03625, 0.9896, 0.03649, 0.9899, 0.03613, 0.9902, 0.03526, 0.9891, 0.03714, 0.9842, 0.03769, 0.9842, 0.03563, 0.9892, 0.03613, 0.9902, 0.03649, 0.9899, 0.03667, 0.9902, 0.03627, 0.9904, 0.03627, 0.9904, 0.03667, 0.9902, 0.03678, 0.9906, 0.03636, 0.9907, 0.03636, 0.9907, 0.03678, 0.9906, 0.03682, 0.991, 0.03638, 0.991, 0.03769, 0.9842, 0.03808, 0.9846, 0.03596, 0.9894, 0.03563, 0.9892, 0.04224, 0.9879, 0.04166, 0.9882, 0.04137, 0.9879, 0.04192, 0.9876, 0.04224, 0.99, 0.04166, 0.99, 0.04166, 0.9886, 0.04224, 0.9884, 0.03936, 0.9851, 0.03901, 0.9855, 0.03808, 0.9846, 0.03835, 0.9841, 0.03589, 0.9836, 0.03733, 0.9836, 0.03714, 0.9842, 0.03582, 0.9842, 0.05127, 0.9173, 0.05239, 0.9162, 0.05285, 0.9165, 0.05182, 0.9176, 0.0555, 0.9139, 0.05527, 0.9133, 0.05586, 0.9133, 0.05605, 0.9139, 0.05484, 0.9138, 0.05527, 0.9133, 0.0555, 0.9139, 0.05511, 0.9143, 0.05095, 0.9181, 0.05095, 0.9176, 0.05153, 0.9179, 0.05153, 0.9183, 0.0583, 0.9192, 0.05801, 0.9192, 0.05793, 0.9188, 0.0583, 0.9188, 0.05801, 0.9192, 0.05773, 0.9193, 0.05756, 0.9189, 0.05793, 0.9188, 0.05773, 0.9193, 0.05747, 0.9194, 0.05723, 0.9191, 0.05756, 0.9189, 0.05153, 0.9179, 0.05652, 0.9199, 0.05641, 0.9203, 0.05153, 0.9183, 0.05747, 0.9194, 0.05724, 0.9196, 0.05694, 0.9193, 0.05723, 0.9191, 0.0567, 0.9196, 0.05652, 0.9199, 0.05153, 0.9179, 0.05182, 0.9176, 0.05724, 0.9196, 0.05706, 0.9199, 0.0567, 0.9196, 0.05694, 0.9193, 0.05793, 0.9188, 0.05756, 0.9189, 0.0555, 0.9139, 0.05605, 0.9139, 0.05706, 0.9199, 0.05692, 0.9201, 0.05652, 0.9199, 0.0567, 0.9196, 0.05692, 0.9201, 0.05683, 0.9204, 0.05641, 0.9203, 0.05652, 0.9199, 0.05683, 0.9204, 0.05681, 0.9207, 0.05637, 0.9207, 0.05641, 0.9203, 0.0555, 0.9139, 0.05756, 0.9189, 0.05723, 0.9191, 0.05511, 0.9143, 0.05095, 0.9176, 0.05127, 0.9173, 0.05182, 0.9176, 0.05153, 0.9179, 0.05095, 0.9197, 0.05095, 0.9181, 0.05153, 0.9183, 0.05153, 0.9197, 0.05383, 0.9148, 0.05484, 0.9138, 0.05511, 0.9143, 0.05418, 0.9152, 0.0573, 0.9133, 0.05737, 0.9139, 0.05605, 0.9139, 0.05586, 0.9133, 0.05702, 0.9061, 0.05648, 0.9061, 0.05648, 0.0009766, 0.05702, 0.0009766, 0.1288, 0.8756, 0.1282, 0.8756, 0.1282, 0.0009766, 0.1288, 0.0009766, 0.04424, 0.973, 0.04382, 0.973, 0.04382, 0.0009766, 0.04424, 0.0009766, 0.1282, 0.8756, 0.1276, 0.8756, 0.1276, 0.0009766, 0.1282, 0.0009766, 0.07556, 0.8861, 0.07526, 0.8861, 0.07526, 0.0009766, 0.07556, 0.0009766, 0.1678, 0.8709, 0.1674, 0.8709, 0.1674, 0.0009766, 0.1678, 0.0009766, 0.04462, 0.973, 0.04424, 0.973, 0.04424, 0.0009766, 0.04462, 0.0009766, 0.07526, 0.8861, 0.07495, 0.8861, 0.07495, 0.0009766, 0.07526, 0.0009766, 0.09724, 0.8805, 0.09572, 0.8805, 0.09572, 0.0009766, 0.09724, 0.0009766, 0.07495, 0.8861, 0.07464, 0.8861, 0.07464, 0.0009766, 0.07495, 0.0009766, 0.005419, 0.999, 0.0009766, 0.999, 0.0009766, 0.0009766, 0.005419, 0.0009766, 0.1276, 0.8756, 0.1263, 0.8756, 0.1263, 0.0009766, 0.1276, 0.0009766, 0.07464, 0.8861, 0.07435, 0.8861, 0.07435, 0.0009766, 0.07464, 0.0009766, 0.04905, 0.973, 0.04462, 0.973, 0.04462, 0.0009766, 0.04905, 0.0009766, 0.1634, 0.8728, 0.163, 0.8728, 0.163, 0.0009766, 0.1634, 0.0009766, 0.07435, 0.8861, 0.07408, 0.8861, 0.07408, 0.0009766, 0.07435, 0.0009766, 0.09767, 0.8805, 0.09724, 0.8805, 0.09724, 0.0009766, 0.09767, 0.0009766, 0.07408, 0.8861, 0.07384, 0.8861, 0.07384, 0.0009766, 0.07408, 0.0009766, 0.1499, 0.8753, 0.1485, 0.8753, 0.1485, 0.0009766, 0.1499, 0.0009766, 0.07976, 0.8861, 0.07952, 0.8861, 0.07952, 0.0009766, 0.07976, 0.0009766, 0.1329, 0.8756, 0.1316, 0.8756, 0.1316, 0.0009766, 0.1329, 0.0009766, 0.07952, 0.8861, 0.07924, 0.8861, 0.07924, 0.0009766, 0.07952, 0.0009766, 0.1693, 0.8709, 0.1678, 0.8709, 0.1678, 0.0009766, 0.1693, 0.0009766, 0.06101, 0.9056, 0.06047, 0.9056, 0.06047, 0.0009766, 0.06101, 0.0009766, 0.2277, 0.8417, 0.2225, 0.8417, 0.2225, 0.0009766, 0.2277, 0.0009766, 0.1071, 0.8757, 0.1057, 0.8757, 0.1057, 0.0009766, 0.1071, 0.0009766, 0.2143, 0.8421, 0.2091, 0.8421, 0.2091, 0.0009766, 0.2143, 0.0009766, 0.1955, 0.8586, 0.1949, 0.8586, 0.1949, 0.0009766, 0.1955, 0.0009766, 0.1659, 0.8728, 0.1655, 0.8728, 0.1655, 0.0009766, 0.1659, 0.0009766, 0.1302, 0.8756, 0.1288, 0.8756, 0.1288, 0.0009766, 0.1302, 0.0009766, 0.1995, 0.8556, 0.199, 0.8556, 0.199, 0.0009766, 0.1995, 0.0009766, 0.1526, 0.8753, 0.1513, 0.8753, 0.1513, 0.0009766, 0.1526, 0.0009766, 1.0, 0.6793, 1.0, 1.0, 0.9688, 1.0, 0.9688, 0.6793, 0.9688, 0.6793, 0.9688, 1.0, 0.9375, 1.0, 0.9375, 0.6793, 0.9375, 0.6793, 0.9375, 1.0, 0.9062, 1.0, 0.9062, 0.6793, 0.9062, 0.6793, 0.9062, 1.0, 0.875, 1.0, 0.875, 0.6793, 0.875, 0.6793, 0.875, 1.0, 0.8438, 1.0, 0.8438, 0.6793, 0.8438, 0.6793, 0.8438, 1.0, 0.8125, 1.0, 0.8125, 0.6793, 0.8125, 0.6793, 0.8125, 1.0, 0.7812, 1.0, 0.7812, 0.6793, 0.7812, 0.6793, 0.7812, 1.0, 0.75, 1.0, 0.75, 0.6793, 0.75, 0.6793, 0.75, 1.0, 0.7188, 1.0, 0.7188, 0.6793, 0.7188, 0.6793, 0.7188, 1.0, 0.6875, 1.0, 0.6875, 0.6793, 0.6875, 0.6793, 0.6875, 1.0, 0.6562, 1.0, 0.6562, 0.6793, 0.6562, 0.6793, 0.6562, 1.0, 0.625, 1.0, 0.625, 0.6793, 0.625, 0.6793, 0.625, 1.0, 0.5938, 1.0, 0.5938, 0.6793, 0.5938, 0.6793, 0.5938, 1.0, 0.5625, 1.0, 0.5625, 0.6793, 0.5625, 0.6793, 0.5625, 1.0, 0.5312, 1.0, 0.5312, 0.6793, 0.5312, 0.6793, 0.5312, 1.0, 0.5, 1.0, 0.5, 0.6793, 0.5, 0.6793, 0.5, 1.0, 0.4688, 1.0, 0.4688, 0.6793, 0.4688, 0.6793, 0.4688, 1.0, 0.4375, 1.0, 0.4375, 0.6793, 0.4375, 0.6793, 0.4375, 1.0, 0.4062, 1.0, 0.4062, 0.6793, 0.4062, 0.6793, 0.4062, 1.0, 0.375, 1.0, 0.375, 0.6793, 0.375, 0.6793, 0.375, 1.0, 0.3438, 1.0, 0.3438, 0.6793, 0.3438, 0.6793, 0.3438, 1.0, 0.3125, 1.0, 0.3125, 0.6793, 0.3125, 0.6793, 0.3125, 1.0, 0.2812, 1.0, 0.2812, 0.6793, 0.2812, 0.6793, 0.2812, 1.0, 0.25, 1.0, 0.25, 0.6793, 0.25, 0.6793, 0.25, 1.0, 0.2188, 1.0, 0.2188, 0.6793, 0.2188, 0.6793, 0.2188, 1.0, 0.1875, 1.0, 0.1875, 0.6793, 0.1875, 0.6793, 0.1875, 1.0, 0.1562, 1.0, 0.1562, 0.6793, 0.1562, 0.6793, 0.1562, 1.0, 0.125, 1.0, 0.125, 0.6793, 0.125, 0.6793, 0.125, 1.0, 0.09375, 1.0, 0.09375, 0.6793, 0.09375, 0.6793, 0.09375, 1.0, 0.0625, 1.0, 0.0625, 0.6793, 0.2968, 0.4854, 0.25, 0.49, 0.2032, 0.4854, 0.1582, 0.4717, 0.1167, 0.4496, 0.08029, 0.4197, 0.05045, 0.3833, 0.02827, 0.3418, 0.01461, 0.2968, 0.01, 0.25, 0.01461, 0.2032, 0.02827, 0.1582, 0.05045, 0.1167, 0.08029, 0.08029, 0.1167, 0.05045, 0.1582, 0.02827, 0.2032, 0.01461, 0.25, 0.01, 0.2968, 0.01461, 0.3418, 0.02827, 0.3833, 0.05045, 0.4197, 0.08029, 0.4496, 0.1167, 0.4717, 0.1582, 0.4854, 0.2032, 0.49, 0.25, 0.4854, 0.2968, 0.4717, 0.3418, 0.4496, 0.3833, 0.4197, 0.4197, 0.3833, 0.4496, 0.3418, 0.4717, 0.0625, 0.6793, 0.0625, 1.0, 0.03125, 1.0, 0.03125, 0.6793, 0.03125, 0.6793, 0.03125, 1.0, 0.0, 1.0, 0.0, 0.6793, 0.75, 0.49, 0.7968, 0.4854, 0.8418, 0.4717, 0.8833, 0.4496, 0.9197, 0.4197, 0.9496, 0.3833, 0.9717, 0.3418, 0.9854, 0.2968, 0.99, 0.25, 0.9854, 0.2032, 0.9717, 0.1582, 0.9496, 0.1167, 0.9197, 0.08029, 0.8833, 0.05045, 0.8418, 0.02827, 0.7968, 0.01461, 0.75, 0.01, 0.7032, 0.01461, 0.6582, 0.02827, 0.6167, 0.05045, 0.5803, 0.08029, 0.5504, 0.1167, 0.5283, 0.1582, 0.5146, 0.2032, 0.51, 0.25, 0.5146, 0.2968, 0.5283, 0.3418, 0.5504, 0.3833, 0.5803, 0.4197, 0.6167, 0.4496, 0.6582, 0.4717, 0.7032, 0.4854, 0.9197, 0.08029, 0.9496, 0.1167, 0.9496, 0.1167, 0.9197, 0.08029, 0.8833, 0.4496, 0.8418, 0.4717, 0.8418, 0.4717, 0.8833, 0.4496, 0.3438, 0.6793, 0.3125, 0.6793, 0.3125, 0.6793, 0.3438, 0.6793, 0.6167, 0.4496, 0.5803, 0.4197, 0.5803, 0.4197, 0.6167, 0.4496, 0.3125, 0.6793, 0.2812, 0.6793, 0.2812, 0.6793, 0.3125, 0.6793, 0.5803, 0.08029, 0.6167, 0.05045, 0.6167, 0.05045, 0.5803, 0.08029, 0.2812, 0.6793, 0.25, 0.6793, 0.25, 0.6793, 0.2812, 0.6793, 0.9496, 0.1167, 0.9717, 0.1582, 0.9717, 0.1582, 0.9496, 0.1167, 0.25, 0.6793, 0.2188, 0.6793, 0.2188, 0.6793, 0.25, 0.6793, 0.8418, 0.4717, 0.7968, 0.4854, 0.7968, 0.4854, 0.8418, 0.4717, 0.5803, 0.4197, 0.5504, 0.3833, 0.5504, 0.3833, 0.5803, 0.4197, 0.2188, 0.6793, 0.1875, 0.6793, 0.1875, 0.6793, 0.2188, 0.6793, 0.6167, 0.05045, 0.6582, 0.02827, 0.6582, 0.02827, 0.6167, 0.05045, 0.1875, 0.6793, 0.1562, 0.6793, 0.1562, 0.6793, 0.1875, 0.6793, 0.9717, 0.1582, 0.9854, 0.2032, 0.9854, 0.2032, 0.9717, 0.1582, 1.0, 0.6793, 0.9688, 0.6793, 0.9688, 0.6793, 1.0, 0.6793, 0.1562, 0.6793, 0.125, 0.6793, 0.125, 0.6793, 0.1562, 0.6793, 0.9688, 0.6793, 0.9375, 0.6793, 0.9375, 0.6793, 0.9688, 0.6793, 0.5504, 0.3833, 0.5283, 0.3418, 0.5283, 0.3418, 0.5504, 0.3833, 0.125, 0.6793, 0.09375, 0.6793, 0.09375, 0.6793, 0.125, 0.6793, 0.7968, 0.4854, 0.75, 0.49, 0.75, 0.49, 0.7968, 0.4854, 0.9375, 0.6793, 0.9062, 0.6793, 0.9062, 0.6793, 0.9375, 0.6793, 0.6582, 0.02827, 0.7032, 0.01461, 0.7032, 0.01461, 0.6582, 0.02827, 0.09375, 0.6793, 0.0625, 0.6793, 0.0625, 0.6793, 0.09375, 0.6793, 0.9854, 0.2032, 0.99, 0.25, 0.99, 0.25, 0.9854, 0.2032, 0.9062, 0.6793, 0.875, 0.6793, 0.875, 0.6793, 0.9062, 0.6793, 0.0625, 0.6793, 0.03125, 0.6793, 0.03125, 0.6793, 0.0625, 0.6793, 0.875, 0.6793, 0.8438, 0.6793, 0.8438, 0.6793, 0.875, 0.6793, 0.5283, 0.3418, 0.5146, 0.2968, 0.5146, 0.2968, 0.5283, 0.3418, 0.03125, 0.6793, 0.0, 0.6793, 0.0, 0.6793, 0.03125, 0.6793, 0.8438, 0.6793, 0.8125, 0.6793, 0.8125, 0.6793, 0.8438, 0.6793, 0.7032, 0.01461, 0.75, 0.01, 0.75, 0.01, 0.7032, 0.01461, 0.03125, 0.5, 0.03125, 0.6793, 0.0, 0.6793, 0.0, 0.5, 0.0625, 0.5, 0.0625, 0.6793, 0.03125, 0.6793, 0.03125, 0.5, 0.09375, 0.5, 0.09375, 0.6793, 0.0625, 0.6793, 0.0625, 0.5, 0.125, 0.5, 0.125, 0.6793, 0.09375, 0.6793, 0.09375, 0.5, 0.1562, 0.5, 0.1562, 0.6793, 0.125, 0.6793, 0.125, 0.5, 0.1875, 0.5, 0.1875, 0.6793, 0.1562, 0.6793, 0.1562, 0.5, 0.2188, 0.5, 0.2188, 0.6793, 0.1875, 0.6793, 0.1875, 0.5, 0.25, 0.5, 0.25, 0.6793, 0.2188, 0.6793, 0.2188, 0.5, 0.2812, 0.5, 0.2812, 0.6793, 0.25, 0.6793, 0.25, 0.5, 0.3125, 0.5, 0.3125, 0.6793, 0.2812, 0.6793, 0.2812, 0.5, 0.3438, 0.5, 0.3438, 0.6793, 0.3125, 0.6793, 0.3125, 0.5, 0.375, 0.5, 0.375, 0.6793, 0.3438, 0.6793, 0.3438, 0.5, 0.4062, 0.5, 0.4062, 0.6793, 0.375, 0.6793, 0.375, 0.5, 0.4375, 0.5, 0.4375, 0.6793, 0.4062, 0.6793, 0.4062, 0.5, 0.4688, 0.5, 0.4688, 0.6793, 0.4375, 0.6793, 0.4375, 0.5, 0.5, 0.5, 0.5, 0.6793, 0.4688, 0.6793, 0.4688, 0.5, 0.5312, 0.5, 0.5312, 0.6793, 0.5, 0.6793, 0.5, 0.5, 0.5625, 0.5, 0.5625, 0.6793, 0.5312, 0.6793, 0.5312, 0.5, 0.5938, 0.5, 0.5938, 0.6793, 0.5625, 0.6793, 0.5625, 0.5, 0.625, 0.5, 0.625, 0.6793, 0.5938, 0.6793, 0.5938, 0.5, 0.6562, 0.5, 0.6562, 0.6793, 0.625, 0.6793, 0.625, 0.5, 0.6875, 0.5, 0.6875, 0.6793, 0.6562, 0.6793, 0.6562, 0.5, 0.7188, 0.5, 0.7188, 0.6793, 0.6875, 0.6793, 0.6875, 0.5, 0.75, 0.5, 0.75, 0.6793, 0.7188, 0.6793, 0.7188, 0.5, 0.7812, 0.5, 0.7812, 0.6793, 0.75, 0.6793, 0.75, 0.5, 0.8125, 0.5, 0.8125, 0.6793, 0.7812, 0.6793, 0.7812, 0.5, 0.8438, 0.5, 0.8438, 0.6793, 0.8125, 0.6793, 0.8125, 0.5, 0.875, 0.5, 0.875, 0.6793, 0.8438, 0.6793, 0.8438, 0.5, 0.9062, 0.5, 0.9062, 0.6793, 0.875, 0.6793, 0.875, 0.5, 0.9375, 0.5, 0.9375, 0.6793, 0.9062, 0.6793, 0.9062, 0.5, 0.9688, 0.5, 0.9688, 0.6793, 0.9375, 0.6793, 0.9375, 0.5, 1.0, 0.5, 1.0, 0.6793, 0.9688, 0.6793, 0.9688, 0.5, 0.375, 0.6793, 0.3438, 0.6793, 0.3438, 0.6793, 0.375, 0.6793, 0.5504, 0.1167, 0.5803, 0.08029, 0.5803, 0.08029, 0.5504, 0.1167, 0.4062, 0.6793, 0.375, 0.6793, 0.375, 0.6793, 0.4062, 0.6793, 0.6582, 0.4717, 0.6167, 0.4496, 0.6167, 0.4496, 0.6582, 0.4717, 0.9197, 0.4197, 0.8833, 0.4496, 0.8833, 0.4496, 0.9197, 0.4197, 0.4375, 0.6793, 0.4062, 0.6793, 0.4062, 0.6793, 0.4375, 0.6793, 0.8833, 0.05045, 0.9197, 0.08029, 0.9197, 0.08029, 0.8833, 0.05045, 0.4688, 0.6793, 0.4375, 0.6793, 0.4375, 0.6793, 0.4688, 0.6793, 0.5283, 0.1582, 0.5504, 0.1167, 0.5504, 0.1167, 0.5283, 0.1582, 0.5, 0.6793, 0.4688, 0.6793, 0.4688, 0.6793, 0.5, 0.6793, 0.7032, 0.4854, 0.6582, 0.4717, 0.6582, 0.4717, 0.7032, 0.4854, 0.9496, 0.3833, 0.9197, 0.4197, 0.9197, 0.4197, 0.9496, 0.3833, 0.5312, 0.6793, 0.5, 0.6793, 0.5, 0.6793, 0.5312, 0.6793, 0.8418, 0.02827, 0.8833, 0.05045, 0.8833, 0.05045, 0.8418, 0.02827, 0.5625, 0.6793, 0.5312, 0.6793, 0.5312, 0.6793, 0.5625, 0.6793, 0.5146, 0.2032, 0.5283, 0.1582, 0.5283, 0.1582, 0.5146, 0.2032, 0.5938, 0.6793, 0.5625, 0.6793, 0.5625, 0.6793, 0.5938, 0.6793, 0.75, 0.49, 0.7032, 0.4854, 0.7032, 0.4854, 0.75, 0.49, 0.625, 0.6793, 0.5938, 0.6793, 0.5938, 0.6793, 0.625, 0.6793, 0.9717, 0.3418, 0.9496, 0.3833, 0.9496, 0.3833, 0.9717, 0.3418, 0.7968, 0.01461, 0.8418, 0.02827, 0.8418, 0.02827, 0.7968, 0.01461, 0.6562, 0.6793, 0.625, 0.6793, 0.625, 0.6793, 0.6562, 0.6793, 0.51, 0.25, 0.5146, 0.2032, 0.5146, 0.2032, 0.51, 0.25, 0.6875, 0.6793, 0.6562, 0.6793, 0.6562, 0.6793, 0.6875, 0.6793, 0.7188, 0.6793, 0.6875, 0.6793, 0.6875, 0.6793, 0.7188, 0.6793, 0.9854, 0.2968, 0.9717, 0.3418, 0.9717, 0.3418, 0.9854, 0.2968, 0.75, 0.01, 0.7968, 0.01461, 0.7968, 0.01461, 0.75, 0.01, 0.75, 0.6793, 0.7188, 0.6793, 0.7188, 0.6793, 0.75, 0.6793, 0.5146, 0.2968, 0.51, 0.25, 0.51, 0.25, 0.5146, 0.2968, 0.7812, 0.6793, 0.75, 0.6793, 0.75, 0.6793, 0.7812, 0.6793, 0.8125, 0.6793, 0.7812, 0.6793, 0.7812, 0.6793, 0.8125, 0.6793, 0.99, 0.25, 0.9854, 0.2968, 0.9854, 0.2968, 0.99, 0.25])
me_circle_001.materials.append(mat_metal)
me_circle_001.update()

# ---- objects
ob_wallpillar01 = bpy.data.objects.new('WallPillar01', me_circle_001)

# ---- transforms, parenting, visibility, modifiers, constraints
ob_wallpillar01.location = (0.0, 0.0, 0.0)

# ---- collection membership
col_collection.objects.link(ob_wallpillar01)

# ---- scene / render settings (as saved in the file)
scene.frame_start = 1; scene.frame_end = 250; scene.frame_set(1)
scene.render.engine = 'BLENDER_EEVEE_NEXT'
scene.cycles.sampling_pattern = 'TABULATED_SOBOL'
scene.unit_settings.scale_length = 0.01
bpy.context.view_layer.update()

# ---- added for rendering (the .blend has no active camera and no usable light): camera, sun
cam_auto = bpy.data.cameras.new('AutoCamera')
cam_auto.lens = 50.0
cam_auto.sensor_width = 36.0
cam_auto.clip_end = 1594.93
ob_auto_camera = bpy.data.objects.new('AutoCamera', cam_auto)
scene.collection.objects.link(ob_auto_camera)
ob_auto_camera.location = (90.8796, -109.055, 72.5331)
ob_auto_camera.rotation_euler = (1.09748, -7.21219e-08, 0.694738)
scene.camera = ob_auto_camera
light_auto_sun = bpy.data.lights.new('AutoSun', 'SUN')
light_auto_sun.energy = 3.0
light_auto_sun.angle = 0.0523599
ob_auto_sun = bpy.data.objects.new('AutoSun', light_auto_sun)
scene.collection.objects.link(ob_auto_sun)
ob_auto_sun.rotation_euler = (0.872665, 0.174533, 0.523599)
bpy.context.view_layer.update()
